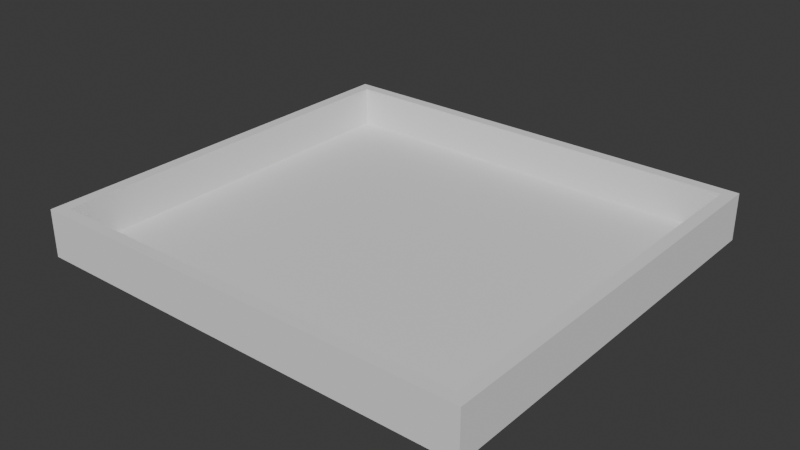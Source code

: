 # Source: Arena_1.blend  (saved by Blender 4.2.66; exported with 4.5.12 LTS)
import bpy
from mathutils import Matrix  # noqa: F401  (used for matrix-valued properties, if any)

bpy.ops.wm.read_factory_settings(use_empty=True)
scene = bpy.context.scene
scene.name = 'Scene'

# ---- collections
col_collection = bpy.data.collections.new('Collection'); scene.collection.children.link(col_collection)

# ---- world
world_world = bpy.data.worlds.new('World'); scene.world = world_world
world_world.use_nodes = True; world_world.node_tree.nodes.clear()
_N = world_world.node_tree.nodes; _L = world_world.node_tree.links
n0 = _N.new('ShaderNodeOutputWorld'); n0.name = 'World Output'; n0.location = (300, 300)
n1 = _N.new('ShaderNodeBackground'); n1.name = 'Background'; n1.location = (10, 300)
n1.inputs[0].default_value = (0.05088, 0.05088, 0.05088, 1.0)
_L.new(n1.outputs[0], n0.inputs[0])
n0.is_active_output = True
world_world.color = (0.05088, 0.05088, 0.05088)
world_world.sun_shadow_jitter_overblur = 0.0

# ---- meshes
me_cube_001 = bpy.data.meshes.new('Cube.001')
me_cube_001.from_pydata([(-1.0, -1.0, -1.0), (-0.9451, -0.9451, 1.0), (-1.0, 1.0, -1.0), (-0.9451, 0.9451, 1.0), (1.0, -1.0, -1.0), (0.9451, -0.9451, 1.0), (1.0, 1.0, -1.0), (0.9451, 0.9451, 1.0), (-1.0, -1.0, 1.0), (-1.0, 1.0, 1.0), (1.0, 1.0, 1.0), (1.0, -1.0, 1.0), (-0.9451, -0.9451, -0.7204), (-0.9451, 0.9451, -0.7204), (0.9451, 0.9451, -0.7204), (0.9451, -0.9451, -0.7204)], [], [(0, 8, 9, 2), (2, 9, 10, 6), (6, 10, 11, 4), (4, 11, 8, 0), (2, 6, 4, 0), (1, 5, 15, 12), (1, 3, 9, 8), (3, 7, 10, 9), (7, 5, 11, 10), (5, 1, 8, 11), (14, 13, 12, 15), (7, 3, 13, 14), (5, 7, 14, 15), (3, 1, 12, 13)])
_uv = me_cube_001.uv_layers.new(name='UVMap')
_uv.uv.foreach_set('vector', [0.375, 0.0, 0.625, 0.0, 0.625, 0.25, 0.375, 0.25, 0.375, 0.25, 0.625, 0.25, 0.625, 0.5, 0.375, 0.5, 0.375, 0.5, 0.625, 0.5, 0.625, 0.75, 0.375, 0.75, 0.375, 0.75, 0.625, 0.75, 0.625, 1.0, 0.375, 1.0, 0.125, 0.5, 0.375, 0.5, 0.375, 0.75, 0.125, 0.75, 0.8681, 0.7431, 0.6319, 0.7431, 0.6319, 0.7431, 0.8681, 0.7431, 0.8681, 0.7431, 0.8681, 0.5069, 0.875, 0.5, 0.875, 0.75, 0.8681, 0.5069, 0.6319, 0.5069, 0.625, 0.5, 0.875, 0.5, 0.6319, 0.5069, 0.6319, 0.7431, 0.625, 0.75, 0.625, 0.5, 0.6319, 0.7431, 0.8681, 0.7431, 0.875, 0.75, 0.625, 0.75, 0.6319, 0.5069, 0.8681, 0.5069, 0.8681, 0.7431, 0.6319, 0.7431, 0.6319, 0.5069, 0.8681, 0.5069, 0.8681, 0.5069, 0.6319, 0.5069, 0.6319, 0.7431, 0.6319, 0.5069, 0.6319, 0.5069, 0.6319, 0.7431, 0.8681, 0.5069, 0.8681, 0.7431, 0.8681, 0.7431, 0.8681, 0.5069])
me_cube_001.update()

# ---- objects
ob_cube = bpy.data.objects.new('Cube', me_cube_001)

# ---- transforms, parenting, visibility, modifiers, constraints
ob_cube.location = (0.0, 0.0, 0.0)
ob_cube.scale = (10.38, 9.618, 1.095)

# ---- collection membership
col_collection.objects.link(ob_cube)

# ---- scene / render settings (as saved in the file)
scene.frame_start = 1; scene.frame_end = 250; scene.frame_set(1)
scene.render.engine = 'BLENDER_EEVEE_NEXT'
bpy.context.view_layer.update()

# ---- added for rendering (the .blend has no active camera and no usable light): camera, sun
cam_auto = bpy.data.cameras.new('AutoCamera')
cam_auto.lens = 50.0
cam_auto.sensor_width = 36.0
cam_auto.clip_end = 1000.0
ob_auto_camera = bpy.data.objects.new('AutoCamera', cam_auto)
scene.collection.objects.link(ob_auto_camera)
ob_auto_camera.location = (26.2663, -31.5196, 21.0131)
ob_auto_camera.rotation_euler = (1.09748, -7.21219e-08, 0.694738)
scene.camera = ob_auto_camera
light_auto_sun = bpy.data.lights.new('AutoSun', 'SUN')
light_auto_sun.energy = 3.0
light_auto_sun.angle = 0.0523599
ob_auto_sun = bpy.data.objects.new('AutoSun', light_auto_sun)
scene.collection.objects.link(ob_auto_sun)
ob_auto_sun.rotation_euler = (0.872665, 0.174533, 0.523599)
bpy.context.view_layer.update()
